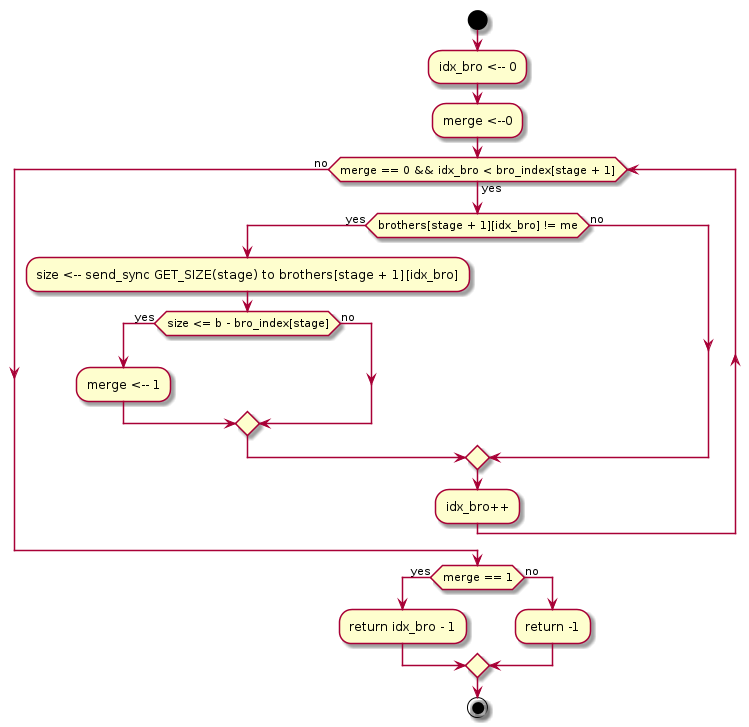

The diagram above was rendered by PlantUML. Its source (embedded in the PNG):
@startuml
start

:idx_bro <-- 0;
:merge <--0;

while (merge == 0 && idx_bro < bro_index[stage + 1]) is (yes)

    if (brothers[stage + 1][idx_bro] != me) then (yes)

        :size <-- send_sync GET_SIZE(stage) to brothers[stage + 1][idx_bro];
        if (size <= b - bro_index[stage]) then (yes)
            :merge <-- 1;
        else (no)
        endif
    else (no)
    endif
    :idx_bro++;
endwhile (no)

if (merge == 1) then (yes)
    :return idx_bro - 1;
else (no)
    :return -1;
endif

stop
@enduml